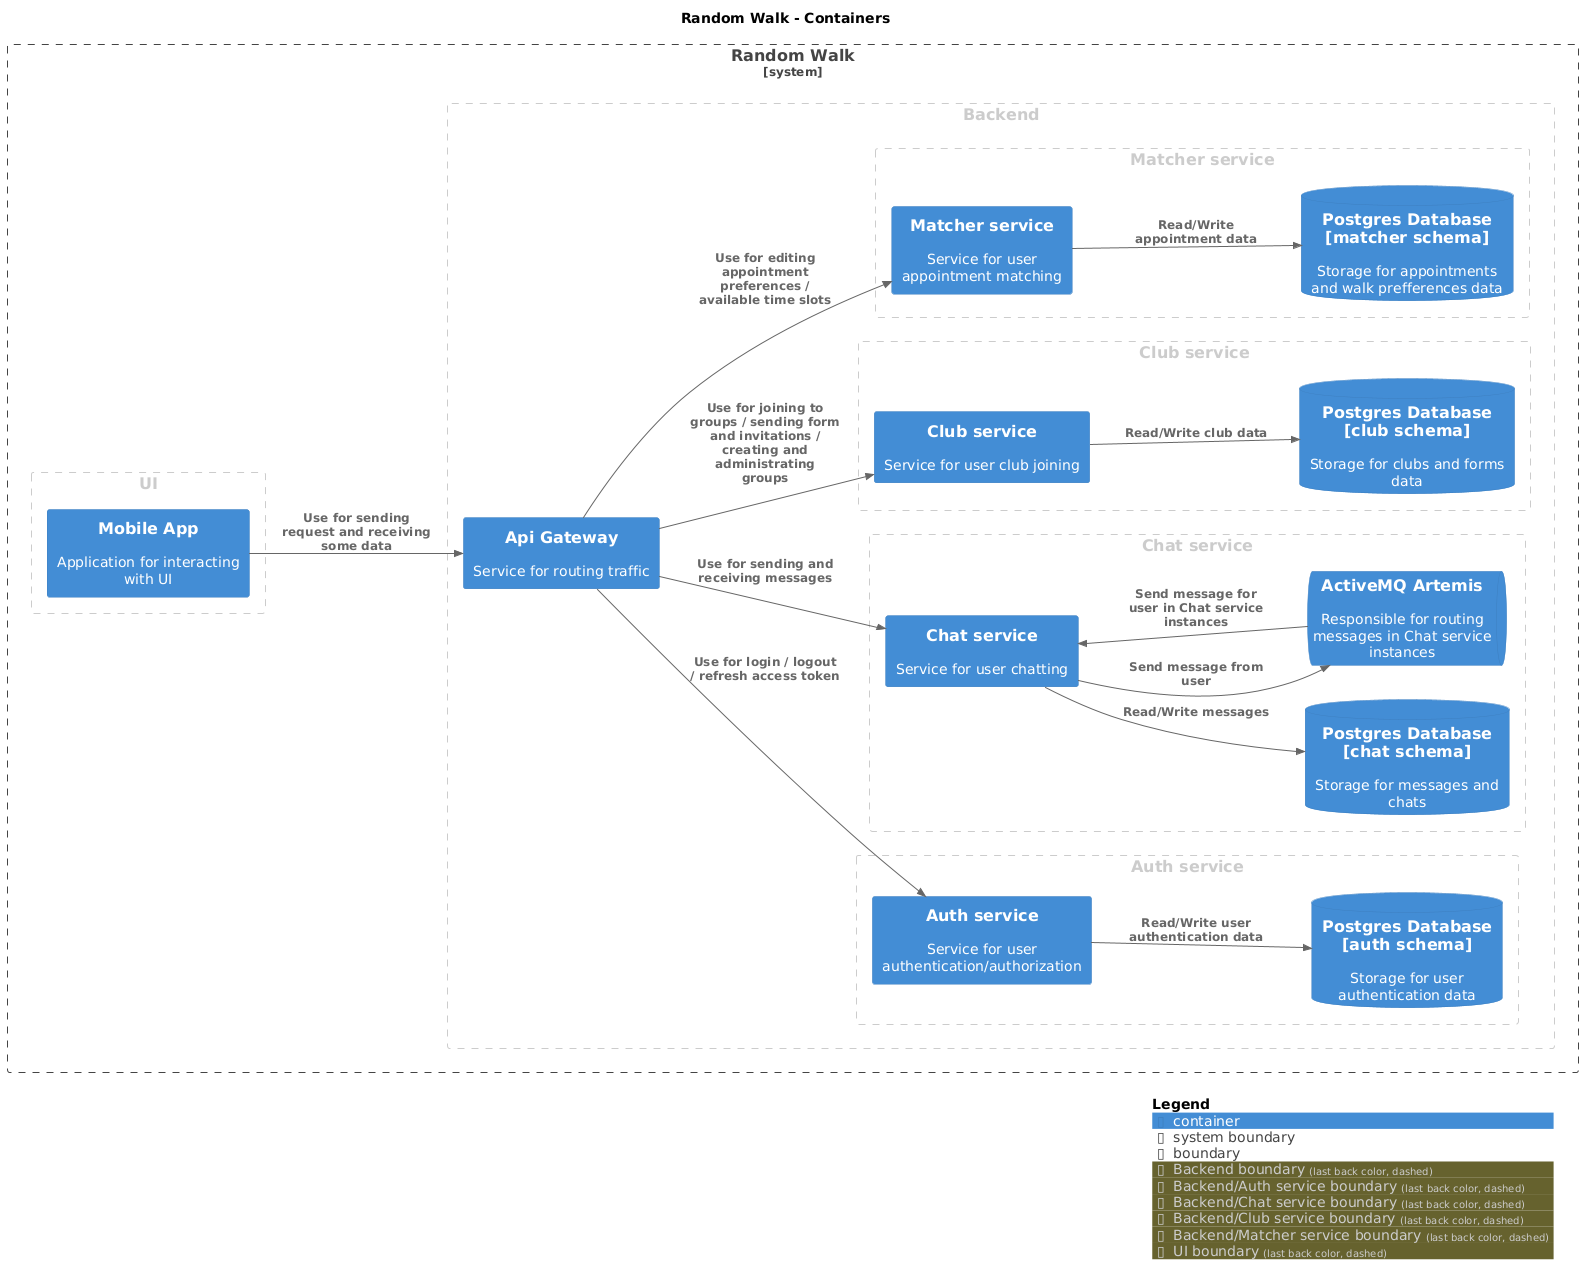

The diagram above was rendered by PlantUML. Its source (embedded in the PNG):
@startuml
set separator none
title Random Walk - Containers

left to right direction

!include <C4/C4>
!include <C4/C4_Context>
!include <C4/C4_Container>

System_Boundary("RandomWalk_boundary", "Random Walk", $tags="") {
  AddBoundaryTag("Backend", $borderColor="#cccccc", $fontColor="#cccccc", $borderStyle="dashed")
  Boundary(group_1, "Backend", $tags="Backend") {
    Container(RandomWalk.ApiGateway, "Api Gateway", $techn="", $descr="Service for routing traffic", $tags="", $link="")
      AddBoundaryTag("Backend/Auth service", $borderColor="#cccccc", $fontColor="#cccccc", $borderStyle="dashed")
      Boundary(group_2, "Auth service", $tags="Backend/Auth service") {
        Container(RandomWalk.Authservice, "Auth service", $techn="", $descr="Service for user authentication/authorization", $tags="", $link="")
        ContainerDb(RandomWalk.PostgresDatabaseauthschema, "Postgres Database [auth schema]", $techn="", $descr="Storage for user authentication data", $tags="", $link="")
      }

      AddBoundaryTag("Backend/Chat service", $borderColor="#cccccc", $fontColor="#cccccc", $borderStyle="dashed")
      Boundary(group_3, "Chat service", $tags="Backend/Chat service") {
        Container(RandomWalk.Chatservice, "Chat service", $techn="", $descr="Service for user chatting", $tags="", $link="")
        ContainerDb(RandomWalk.PostgresDatabasechatschema, "Postgres Database [chat schema]", $techn="", $descr="Storage for messages and chats", $tags="", $link="")
        ContainerQueue(RandomWalk.ActiveMQArtemis, "ActiveMQ Artemis", $techn="", $descr="Responsible for routing messages in Chat service instances", $tags="", $link="")
      }

      AddBoundaryTag("Backend/Club service", $borderColor="#cccccc", $fontColor="#cccccc", $borderStyle="dashed")
      Boundary(group_4, "Club service", $tags="Backend/Club service") {
        Container(RandomWalk.Clubservice, "Club service", $techn="", $descr="Service for user club joining", $tags="", $link="")
        ContainerDb(RandomWalk.PostgresDatabaseclubschema, "Postgres Database [club schema]", $techn="", $descr="Storage for clubs and forms data", $tags="", $link="")
      }

      AddBoundaryTag("Backend/Matcher service", $borderColor="#cccccc", $fontColor="#cccccc", $borderStyle="dashed")
      Boundary(group_5, "Matcher service", $tags="Backend/Matcher service") {
        Container(RandomWalk.Matcherservice, "Matcher service", $techn="", $descr="Service for user appointment matching", $tags="", $link="")
        ContainerDb(RandomWalk.PostgresDatabasematcherschema, "Postgres Database [matcher schema]", $techn="", $descr="Storage for appointments and walk prefferences data", $tags="", $link="")
      }

  }

  AddBoundaryTag("UI", $borderColor="#cccccc", $fontColor="#cccccc", $borderStyle="dashed")
  Boundary(group_6, "UI", $tags="UI") {
    Container(RandomWalk.MobileApp, "Mobile App", $techn="", $descr="Application for interacting with UI", $tags="", $link="")
  }

}

Rel(RandomWalk.Chatservice, RandomWalk.ActiveMQArtemis, "Send message from user", $techn="", $tags="", $link="")
Rel(RandomWalk.Authservice, RandomWalk.PostgresDatabaseauthschema, "Read/Write user authentication data", $techn="", $tags="", $link="")
Rel(RandomWalk.Matcherservice, RandomWalk.PostgresDatabasematcherschema, "Read/Write appointment data", $techn="", $tags="", $link="")
Rel(RandomWalk.Clubservice, RandomWalk.PostgresDatabaseclubschema, "Read/Write club data", $techn="", $tags="", $link="")
Rel(RandomWalk.MobileApp, RandomWalk.ApiGateway, "Use for sending request and receiving some data", $techn="", $tags="", $link="")
Rel(RandomWalk.ApiGateway, RandomWalk.Chatservice, "Use for sending and receiving messages", $techn="", $tags="", $link="")
Rel(RandomWalk.ApiGateway, RandomWalk.Authservice, "Use for login / logout / refresh access token", $techn="", $tags="", $link="")
Rel(RandomWalk.ApiGateway, RandomWalk.Matcherservice, "Use for editing appointment preferences / available time slots", $techn="", $tags="", $link="")
Rel(RandomWalk.ApiGateway, RandomWalk.Clubservice, "Use for joining to groups / sending form and invitations / creating and administrating groups", $techn="", $tags="", $link="")
Rel(RandomWalk.ActiveMQArtemis, RandomWalk.Chatservice, "Send message for user in Chat service instances", $techn="", $tags="", $link="")
Rel(RandomWalk.Chatservice, RandomWalk.PostgresDatabasechatschema, "Read/Write messages", $techn="", $tags="", $link="")

SHOW_LEGEND(true)
@enduml